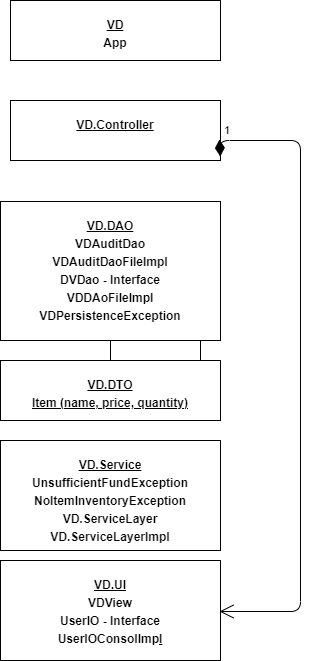

The diagram above was exported from draw.io. Its source (the exported page's mxGraphModel, read from the mxfile embedded in the PNG):
<mxGraphModel dx="1228" dy="729" grid="1" gridSize="10" guides="1" tooltips="1" connect="1" arrows="1" fold="1" page="1" pageScale="1" pageWidth="850" pageHeight="1100" math="0" shadow="0">
  <root>
    <mxCell id="0" />
    <mxCell id="1" parent="0" />
    <mxCell id="piUpbBdmXGAfkNJEPR4D-2" value="&lt;p style=&quot;margin: 0px ; margin-top: 4px ; text-align: center&quot;&gt;&lt;br&gt;&lt;b&gt;&lt;u&gt;VD&lt;/u&gt;&lt;/b&gt;&lt;/p&gt;&lt;p style=&quot;margin: 0px ; margin-top: 4px ; text-align: center&quot;&gt;&lt;b&gt;App&lt;/b&gt;&lt;/p&gt;" style="verticalAlign=top;align=left;overflow=fill;fontSize=12;fontFamily=Helvetica;html=1;" vertex="1" parent="1">
      <mxGeometry x="150" y="40" width="210" height="60" as="geometry" />
    </mxCell>
    <mxCell id="piUpbBdmXGAfkNJEPR4D-3" value="&lt;p style=&quot;margin: 0px ; margin-top: 4px ; text-align: center&quot;&gt;&lt;u&gt;&lt;br&gt;&lt;b&gt;VD.Controller&lt;/b&gt;&lt;/u&gt;&lt;/p&gt;" style="verticalAlign=top;align=left;overflow=fill;fontSize=12;fontFamily=Helvetica;html=1;" vertex="1" parent="1">
      <mxGeometry x="150" y="140" width="210" height="60" as="geometry" />
    </mxCell>
    <mxCell id="piUpbBdmXGAfkNJEPR4D-4" value="&lt;p style=&quot;margin: 0px ; margin-top: 4px ; text-align: center&quot;&gt;&lt;br&gt;&lt;b&gt;&lt;u&gt;VD.DAO&lt;/u&gt;&lt;/b&gt;&lt;/p&gt;&lt;p style=&quot;margin: 0px ; margin-top: 4px ; text-align: center&quot;&gt;&lt;b&gt;VDAuditDao&lt;/b&gt;&lt;/p&gt;&lt;p style=&quot;margin: 0px ; margin-top: 4px ; text-align: center&quot;&gt;&lt;b&gt;VDAuditDaoFileImpl&lt;/b&gt;&lt;/p&gt;&lt;p style=&quot;margin: 0px ; margin-top: 4px ; text-align: center&quot;&gt;&lt;b&gt;DVDao - Interface&lt;/b&gt;&lt;/p&gt;&lt;p style=&quot;margin: 0px ; margin-top: 4px ; text-align: center&quot;&gt;&lt;b&gt;VDDAoFileImpl&lt;/b&gt;&lt;/p&gt;&lt;p style=&quot;margin: 0px ; margin-top: 4px ; text-align: center&quot;&gt;&lt;b&gt;VDPersistenceException&lt;/b&gt;&lt;/p&gt;" style="verticalAlign=top;align=left;overflow=fill;fontSize=12;fontFamily=Helvetica;html=1;" vertex="1" parent="1">
      <mxGeometry x="140" y="241" width="220" height="139" as="geometry" />
    </mxCell>
    <mxCell id="piUpbBdmXGAfkNJEPR4D-9" style="edgeStyle=orthogonalEdgeStyle;rounded=0;orthogonalLoop=1;jettySize=auto;html=1;" edge="1" parent="1" source="piUpbBdmXGAfkNJEPR4D-5">
      <mxGeometry relative="1" as="geometry">
        <mxPoint x="340" y="430" as="targetPoint" />
      </mxGeometry>
    </mxCell>
    <mxCell id="piUpbBdmXGAfkNJEPR4D-5" value="&lt;p style=&quot;margin: 0px ; margin-top: 4px ; text-align: center&quot;&gt;&lt;u&gt;&lt;br&gt;&lt;b&gt;VD.DTO&lt;/b&gt;&lt;/u&gt;&lt;/p&gt;&lt;p style=&quot;margin: 0px ; margin-top: 4px ; text-align: center&quot;&gt;&lt;u&gt;&lt;b&gt;Item (name, price, quantity)&lt;/b&gt;&lt;/u&gt;&lt;/p&gt;" style="verticalAlign=top;align=left;overflow=fill;fontSize=12;fontFamily=Helvetica;html=1;" vertex="1" parent="1">
      <mxGeometry x="140" y="400" width="220" height="60" as="geometry" />
    </mxCell>
    <mxCell id="piUpbBdmXGAfkNJEPR4D-6" value="&lt;p style=&quot;margin: 0px ; margin-top: 4px ; text-align: center&quot;&gt;&lt;br&gt;&lt;b&gt;&lt;u&gt;VD.Service&lt;/u&gt;&lt;/b&gt;&lt;/p&gt;&lt;p style=&quot;margin: 0px ; margin-top: 4px ; text-align: center&quot;&gt;&lt;b&gt;UnsufficientFundException&lt;/b&gt;&lt;/p&gt;&lt;p style=&quot;margin: 0px ; margin-top: 4px ; text-align: center&quot;&gt;&lt;b&gt;NoItemInventoryException&lt;/b&gt;&lt;/p&gt;&lt;p style=&quot;margin: 0px ; margin-top: 4px ; text-align: center&quot;&gt;&lt;b&gt;VD.ServiceLayer&lt;/b&gt;&lt;/p&gt;&lt;p style=&quot;margin: 0px ; margin-top: 4px ; text-align: center&quot;&gt;&lt;b&gt;VD.ServiceLayerImpl&lt;/b&gt;&lt;/p&gt;&lt;span style=&quot;color: rgba(0 , 0 , 0 , 0) ; font-family: monospace ; font-size: 0px&quot;&gt;%3CmxGraphModel%3E%3Croot%3E%3CmxCell%20id%3D%220%22%2F%3E%3CmxCell%20id%3D%221%22%20parent%3D%220%22%2F%3E%3CmxCell%20id%3D%222%22%20value%3D%22%26lt%3Bp%20style%3D%26quot%3Bmargin%3A0px%3Bmargin-top%3A4px%3Btext-align%3Acenter%3B%26quot%3B%26gt%3B%26lt%3Bb%26gt%3BClass%26lt%3B%2Fb%26gt%3B%26lt%3B%2Fp%26gt%3B%26lt%3Bhr%20size%3D%26quot%3B1%26quot%3B%2F%26gt%3B%26lt%3Bdiv%20style%3D%26quot%3Bheight%3A2px%3B%26quot%3B%26gt%3B%26lt%3B%2Fdiv%26gt%3B%22%20style%3D%22verticalAlign%3Dtop%3Balign%3Dleft%3Boverflow%3Dfill%3BfontSize%3D12%3BfontFamily%3DHelvetica%3Bhtml%3D1%3B%22%20vertex%3D%221%22%20parent%3D%221%22%3E%3CmxGeometry%20x%3D%22150%22%20y%3D%2240%22%20width%3D%22140%22%20height%3D%2260%22%20as%3D%22geometry%22%2F%3E%3C%2FmxCell%3E%3C%2Froot%3E%3C%2FmxGraphModel%3E&lt;/span&gt;" style="verticalAlign=top;align=left;overflow=fill;fontSize=12;fontFamily=Helvetica;html=1;" vertex="1" parent="1">
      <mxGeometry x="140" y="480" width="220" height="110" as="geometry" />
    </mxCell>
    <mxCell id="piUpbBdmXGAfkNJEPR4D-7" value="&lt;p style=&quot;margin: 0px ; margin-top: 4px ; text-align: center&quot;&gt;&lt;u&gt;&lt;br&gt;&lt;b&gt;VD.UI&lt;/b&gt;&lt;/u&gt;&lt;/p&gt;&lt;p style=&quot;margin: 0px ; margin-top: 4px ; text-align: center&quot;&gt;&lt;b&gt;VDView&lt;/b&gt;&lt;/p&gt;&lt;p style=&quot;margin: 0px ; margin-top: 4px ; text-align: center&quot;&gt;&lt;b&gt;UserIO - Interface&lt;/b&gt;&lt;/p&gt;&lt;p style=&quot;margin: 0px ; margin-top: 4px ; text-align: center&quot;&gt;&lt;b&gt;UserIOConsolImp&lt;u&gt;l&lt;/u&gt;&lt;/b&gt;&lt;/p&gt;" style="verticalAlign=top;align=left;overflow=fill;fontSize=12;fontFamily=Helvetica;html=1;" vertex="1" parent="1">
      <mxGeometry x="140" y="600" width="220" height="100" as="geometry" />
    </mxCell>
    <mxCell id="piUpbBdmXGAfkNJEPR4D-11" value="1" style="endArrow=open;html=1;endSize=12;startArrow=diamondThin;startSize=14;startFill=1;edgeStyle=orthogonalEdgeStyle;align=left;verticalAlign=bottom;exitX=0.995;exitY=0.65;exitDx=0;exitDy=0;exitPerimeter=0;" edge="1" parent="1" source="piUpbBdmXGAfkNJEPR4D-3">
      <mxGeometry x="-1" y="3" relative="1" as="geometry">
        <mxPoint x="370" y="180" as="sourcePoint" />
        <mxPoint x="359" y="651" as="targetPoint" />
        <Array as="points">
          <mxPoint x="359" y="180" />
          <mxPoint x="440" y="180" />
          <mxPoint x="440" y="651" />
        </Array>
      </mxGeometry>
    </mxCell>
  </root>
</mxGraphModel>